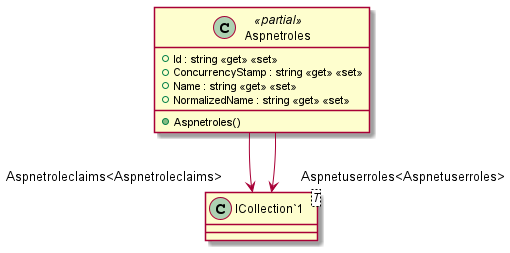

The diagram above was rendered by PlantUML. Its source (embedded in the PNG):
@startuml
class Aspnetroles <<partial>> {
    + Aspnetroles()
    + Id : string <<get>> <<set>>
    + ConcurrencyStamp : string <<get>> <<set>>
    + Name : string <<get>> <<set>>
    + NormalizedName : string <<get>> <<set>>
}
class "ICollection`1"<T> {
}
Aspnetroles --> "Aspnetroleclaims<Aspnetroleclaims>" "ICollection`1"
Aspnetroles --> "Aspnetuserroles<Aspnetuserroles>" "ICollection`1"
@enduml